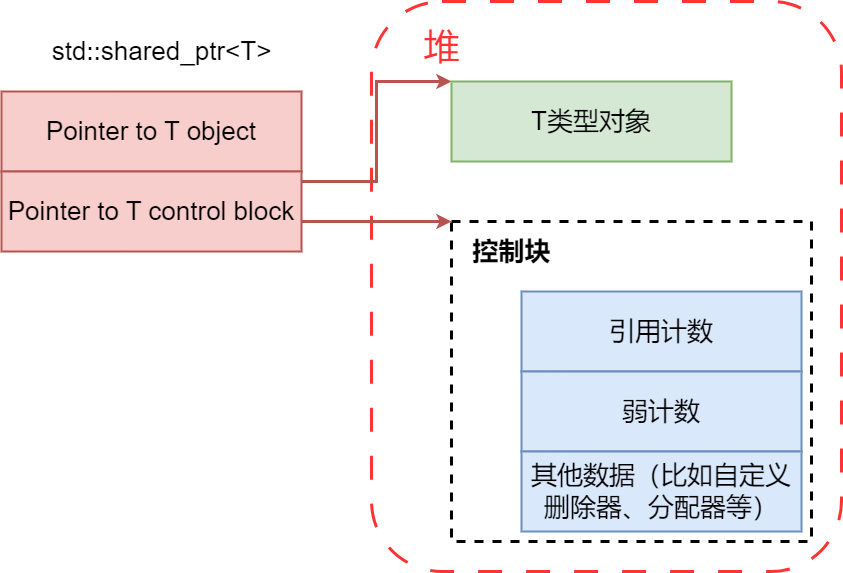

The diagram above was exported from draw.io. Its source (the exported page's mxGraphModel, read from the mxfile embedded in the PNG):
<mxGraphModel dx="2457" dy="1186" grid="1" gridSize="10" guides="1" tooltips="1" connect="1" arrows="1" fold="1" page="0" pageScale="1" pageWidth="827" pageHeight="1169" background="#ffffff" math="0" shadow="0">
  <root>
    <mxCell id="0" />
    <mxCell id="1" parent="0" />
    <mxCell id="FWAHxMmNgXNaYYZVtjdU-14" value="" style="rounded=1;whiteSpace=wrap;html=1;dashed=1;strokeWidth=3;dashPattern=8 8;strokeColor=#FF3333;" vertex="1" parent="1">
      <mxGeometry x="290" y="220" width="470" height="570" as="geometry" />
    </mxCell>
    <mxCell id="FWAHxMmNgXNaYYZVtjdU-9" value="" style="rounded=0;whiteSpace=wrap;html=1;strokeWidth=3;dashed=1;" vertex="1" parent="1">
      <mxGeometry x="370" y="440" width="360" height="320" as="geometry" />
    </mxCell>
    <mxCell id="FWAHxMmNgXNaYYZVtjdU-12" style="edgeStyle=orthogonalEdgeStyle;rounded=0;orthogonalLoop=1;jettySize=auto;html=1;entryX=0;entryY=0;entryDx=0;entryDy=0;strokeWidth=3;fillColor=#f8cecc;strokeColor=#b85450;" edge="1" parent="1" source="FWAHxMmNgXNaYYZVtjdU-1" target="FWAHxMmNgXNaYYZVtjdU-4">
      <mxGeometry relative="1" as="geometry">
        <Array as="points">
          <mxPoint x="295" y="400" />
          <mxPoint x="295" y="300" />
        </Array>
      </mxGeometry>
    </mxCell>
    <mxCell id="FWAHxMmNgXNaYYZVtjdU-1" value="&lt;font style=&quot;font-size: 26px;&quot;&gt;Pointer to T object&lt;/font&gt;" style="rounded=0;whiteSpace=wrap;html=1;fillColor=#f8cecc;strokeColor=#b85450;strokeWidth=2;" vertex="1" parent="1">
      <mxGeometry x="-80" y="310" width="300" height="80" as="geometry" />
    </mxCell>
    <mxCell id="FWAHxMmNgXNaYYZVtjdU-2" value="&lt;font style=&quot;font-size: 26px;&quot;&gt;std::shared_ptr&amp;lt;T&amp;gt;&lt;/font&gt;" style="text;html=1;align=center;verticalAlign=middle;resizable=0;points=[];autosize=1;strokeColor=none;fillColor=none;" vertex="1" parent="1">
      <mxGeometry x="-40" y="250" width="240" height="40" as="geometry" />
    </mxCell>
    <mxCell id="FWAHxMmNgXNaYYZVtjdU-13" style="edgeStyle=orthogonalEdgeStyle;rounded=0;orthogonalLoop=1;jettySize=auto;html=1;entryX=0;entryY=0;entryDx=0;entryDy=0;strokeWidth=3;fillColor=#f8cecc;strokeColor=#b85450;" edge="1" parent="1" source="FWAHxMmNgXNaYYZVtjdU-3" target="FWAHxMmNgXNaYYZVtjdU-9">
      <mxGeometry relative="1" as="geometry">
        <Array as="points">
          <mxPoint x="230" y="440" />
          <mxPoint x="230" y="440" />
        </Array>
      </mxGeometry>
    </mxCell>
    <mxCell id="FWAHxMmNgXNaYYZVtjdU-3" value="&lt;font style=&quot;font-size: 26px;&quot;&gt;Pointer to T control block&lt;/font&gt;" style="rounded=0;whiteSpace=wrap;html=1;fillColor=#f8cecc;strokeColor=#b85450;strokeWidth=2;" vertex="1" parent="1">
      <mxGeometry x="-80" y="390" width="300" height="80" as="geometry" />
    </mxCell>
    <mxCell id="FWAHxMmNgXNaYYZVtjdU-4" value="&lt;font style=&quot;font-size: 26px;&quot;&gt;T类型对象&lt;/font&gt;" style="rounded=0;whiteSpace=wrap;html=1;fillColor=#d5e8d4;strokeColor=#82b366;strokeWidth=2;" vertex="1" parent="1">
      <mxGeometry x="370" y="300" width="280" height="80" as="geometry" />
    </mxCell>
    <mxCell id="FWAHxMmNgXNaYYZVtjdU-6" value="&lt;font style=&quot;font-size: 26px;&quot;&gt;引用计数&lt;/font&gt;" style="rounded=0;whiteSpace=wrap;html=1;fillColor=#dae8fc;strokeColor=#6c8ebf;strokeWidth=2;" vertex="1" parent="1">
      <mxGeometry x="440" y="510" width="280" height="80" as="geometry" />
    </mxCell>
    <mxCell id="FWAHxMmNgXNaYYZVtjdU-7" value="&lt;font style=&quot;font-size: 26px;&quot;&gt;弱计数&lt;/font&gt;" style="rounded=0;whiteSpace=wrap;html=1;fillColor=#dae8fc;strokeColor=#6c8ebf;strokeWidth=2;" vertex="1" parent="1">
      <mxGeometry x="440" y="590" width="280" height="80" as="geometry" />
    </mxCell>
    <mxCell id="FWAHxMmNgXNaYYZVtjdU-8" value="&lt;font style=&quot;font-size: 26px;&quot;&gt;其他数据（比如自定义删除器、分配器等）&lt;/font&gt;" style="rounded=0;whiteSpace=wrap;html=1;fillColor=#dae8fc;strokeColor=#6c8ebf;strokeWidth=2;" vertex="1" parent="1">
      <mxGeometry x="440" y="670" width="280" height="80" as="geometry" />
    </mxCell>
    <mxCell id="FWAHxMmNgXNaYYZVtjdU-11" value="&lt;font style=&quot;font-size: 26px;&quot;&gt;&lt;b&gt;控制块&lt;/b&gt;&lt;/font&gt;" style="text;html=1;align=center;verticalAlign=middle;resizable=0;points=[];autosize=1;strokeColor=none;fillColor=none;" vertex="1" parent="1">
      <mxGeometry x="380" y="450" width="100" height="40" as="geometry" />
    </mxCell>
    <mxCell id="FWAHxMmNgXNaYYZVtjdU-15" value="&lt;font color=&quot;#ff3333&quot; style=&quot;font-size: 36px;&quot;&gt;堆&lt;/font&gt;" style="text;html=1;align=center;verticalAlign=middle;resizable=0;points=[];autosize=1;strokeColor=none;fillColor=none;" vertex="1" parent="1">
      <mxGeometry x="330" y="235" width="60" height="60" as="geometry" />
    </mxCell>
  </root>
</mxGraphModel>